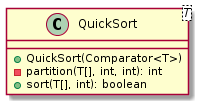

The diagram above was rendered by PlantUML. Its source (embedded in the PNG):
@startuml

    class QuickSort<T> {
        +QuickSort(Comparator<T>)
        -partition(T[], int, int): int
        +sort(T[], int): boolean
    }

@enduml